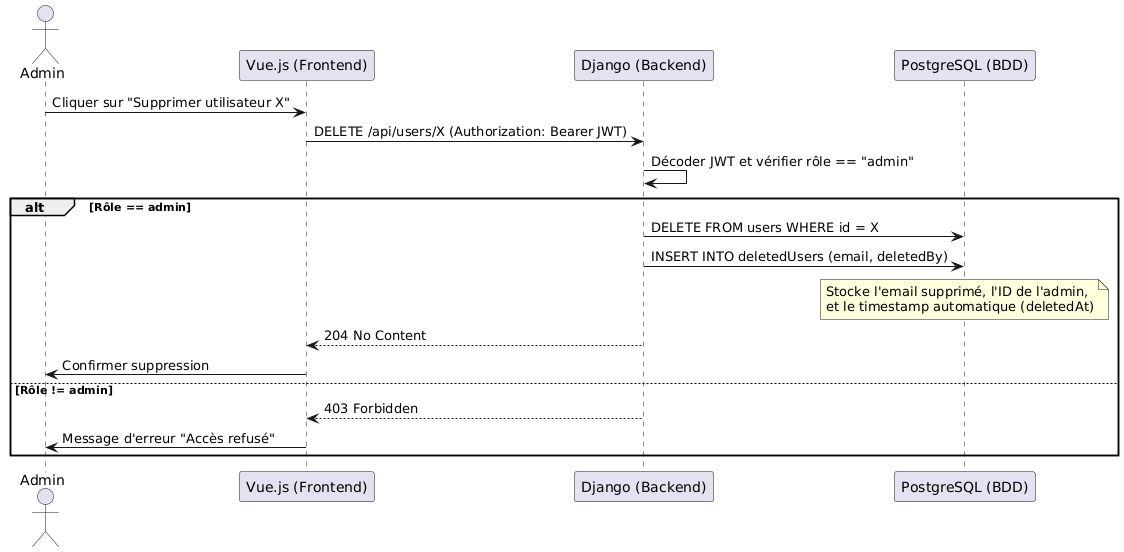

The diagram above was rendered by PlantUML. Its source (embedded in the PNG):
@startuml
actor Admin
participant "Vue.js (Frontend)" as Frontend
participant "Django (Backend)" as Backend
participant "PostgreSQL (BDD)" as DB

Admin -> Frontend : Cliquer sur "Supprimer utilisateur X"
Frontend -> Backend : DELETE /api/users/X (Authorization: Bearer JWT)

Backend -> Backend : Décoder JWT et vérifier rôle == "admin"

alt Rôle == admin
    Backend -> DB : DELETE FROM users WHERE id = X
   Backend -> DB : INSERT INTO deletedUsers (email, deletedBy)
    note over DB : Stocke l'email supprimé, l'ID de l'admin,\net le timestamp automatique (deletedAt)
    Backend --> Frontend : 204 No Content
    Frontend -> Admin : Confirmer suppression
else Rôle != admin
    Backend --> Frontend : 403 Forbidden
    Frontend -> Admin : Message d'erreur "Accès refusé"
end
@enduml